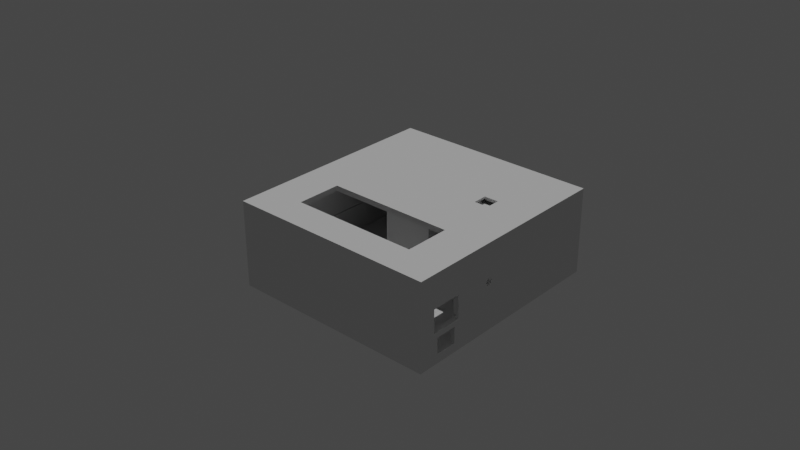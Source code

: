 # Source: whole.blend  (saved by Blender 2.91.10; exported with 4.5.12 LTS)
import bpy
from mathutils import Matrix  # noqa: F401  (used for matrix-valued properties, if any)

bpy.ops.wm.read_factory_settings(use_empty=True)
scene = bpy.context.scene
scene.name = 'Scene'

# ---- world
world_world = bpy.data.worlds.new('World'); scene.world = world_world
world_world.use_nodes = True; world_world.node_tree.nodes.clear()
_N = world_world.node_tree.nodes; _L = world_world.node_tree.links
n0 = _N.new('ShaderNodeOutputWorld'); n0.name = 'World Output'; n0.location = (300, 300)
n1 = _N.new('ShaderNodeBackground'); n1.name = 'Background'; n1.location = (10, 300)
n1.inputs[0].default_value = (0.05088, 0.05088, 0.05088, 1.0)
_L.new(n1.outputs[0], n0.inputs[0])
n0.is_active_output = True
world_world.color = (0.05088, 0.05088, 0.05088)
world_world.use_sun_shadow = False
world_world.sun_shadow_jitter_overblur = 0.0

# ---- cameras
cam_camera_001 = bpy.data.cameras.new('Camera.001')

# ---- lights
light_sun = bpy.data.lights.new('Sun', 'SUN')
light_sun.transmission_factor = 0.0
light_sun.energy = 1.0
light_sun.shadow_soft_size = 0.125

# ---- meshes
me_plane_019 = bpy.data.meshes.new('Plane.019')
me_plane_019.from_pydata([(-0.05724, -0.05898, 0.0015), (0.05976, -0.05898, 0.0015), (-0.05724, 0.05102, 0.0015), (0.05976, 0.05102, 0.0015), (-0.05724, 0.05102, 0.0045), (-0.05724, -0.05898, 0.0045), (0.05976, -0.05898, 0.0045), (0.05976, 0.05102, 0.0045), (0.06276, -0.05898, 0.0015), (0.06276, 0.05102, 0.0015), (0.06276, -0.05898, 0.0045), (0.06276, 0.05102, 0.0045), (-0.05724, -0.06198, 0.0015), (0.05976, -0.06198, 0.0015), (-0.05724, -0.06198, 0.0045), (0.05976, -0.06198, 0.0045), (0.06276, -0.06198, 0.0045), (0.06276, -0.06198, 0.0015), (-0.06024, 0.05102, 0.0015), (-0.06024, -0.05898, 0.0015), (-0.06024, 0.05102, 0.0045), (-0.06024, -0.05898, 0.0045), (-0.06024, -0.06198, 0.0015), (-0.06024, -0.06198, 0.0045), (0.05976, 0.05402, 0.0015), (-0.05724, 0.05402, 0.0015), (0.05976, 0.05402, 0.0045), (-0.05724, 0.05402, 0.0045), (-0.06024, 0.05402, 0.0045), (0.06276, 0.05402, 0.0015), (0.06276, 0.05402, 0.0045), (-0.06024, 0.05402, 0.0015), (-0.05124, -0.06198, 0.0015), (-0.04874, -0.05898, 0.0045), (-0.04874, -0.06198, 0.0015), (-0.04874, -0.06198, 0.0045), (-0.03674, -0.06198, 0.0015), (-0.03674, -0.06198, 0.0045), (-0.03424, -0.05898, 0.0045), (-0.03424, -0.06198, 0.0015), (-0.03424, -0.06198, 0.0045), (-0.05124, -0.06198, 0.0045), (-0.05124, -0.05898, 0.0045), (-0.03674, -0.05898, 0.0045), (-0.04874, -0.05898, 0.0155), (-0.04874, -0.06198, 0.0155), (-0.03424, -0.05898, 0.0155), (-0.03424, -0.06198, 0.0155), (-0.03674, -0.06198, 0.0155), (-0.03674, -0.05898, 0.0155), (-0.05124, -0.05898, 0.0185), (-0.03674, -0.06198, 0.0185), (-0.03674, -0.05898, 0.0185), (-0.05124, -0.06198, 0.0185), (-0.03424, -0.05898, 0.0185), (-0.03424, -0.06198, 0.0185), (-0.04874, -0.05898, 0.0065), (-0.03674, -0.05898, 0.0065), (-0.04874, -0.06198, 0.0065), (-0.03674, -0.06198, 0.0065), (-0.04874, -0.06198, 0.0185), (-0.04874, -0.05898, 0.0185), (-0.05724, -0.01698, 0.0015), (0.05976, -0.01698, 0.0015), (-0.05724, -0.01698, 0.0045), (0.05976, -0.01698, 0.0045), (0.06276, -0.01698, 0.0015), (0.06276, -0.01698, 0.0045), (-0.06024, -0.01698, 0.0015), (-0.06024, -0.01698, 0.0045), (0.05976, -0.01398, 0.0015), (0.05976, -0.01398, 0.0045), (0.06276, -0.01398, 0.0015), (0.06276, -0.01398, 0.0045), (-0.05724, -0.01398, 0.0015), (-0.05724, -0.01398, 0.0045), (-0.06024, -0.01398, 0.0015), (-0.06024, -0.01398, 0.0045), (-0.0002369, -0.01698, 0.0045), (-0.0002369, -0.01398, 0.0045), (-0.003237, -0.01698, 0.0045), (-0.003237, -0.01398, 0.0045), (-0.0002369, 0.01102, 0.0045), (-0.003237, 0.01102, 0.0045), (0.05976, 0.05402, 0.0225), (-0.05124, -0.06198, 0.0225), (0.05976, -0.01398, 0.0225), (-0.0002369, -0.01398, 0.0225), (-0.06024, -0.06198, 0.0225), (-0.06024, -0.05898, 0.0225), (-0.0002369, 0.01102, 0.0225), (-0.003237, 0.01102, 0.0225), (0.06276, -0.01398, 0.0225), (0.05976, -0.01698, 0.0225), (-0.0002369, -0.01698, 0.0225), (-0.003237, -0.01398, 0.0225), (-0.003237, -0.01698, 0.0225), (0.05976, -0.06198, 0.0225), (-0.06024, 0.05102, 0.0225), (-0.06024, -0.01398, 0.0225), (-0.06024, -0.01698, 0.0225), (-0.05874, 0.05102, 0.0225), (-0.05874, -0.01698, 0.0225), (-0.05874, -0.01398, 0.0225), (-0.05949, -0.05898, 0.0225), (-0.06024, 0.05252, 0.0225), (-0.05874, 0.05252, 0.0225), (-0.06024, 0.05402, 0.0225), (-0.05874, 0.05402, 0.0225), (0.05976, 0.05252, 0.0225), (-0.05724, 0.05252, 0.0225), (-0.05724, 0.05402, 0.0225), (0.06126, 0.05102, 0.0225), (0.06126, 0.05252, 0.0225), (0.06126, 0.05402, 0.0225), (0.06276, 0.05252, 0.0225), (0.06276, 0.05402, 0.0225), (0.06276, 0.05102, 0.0225), (0.06126, -0.01398, 0.0225), (0.06126, -0.01698, 0.0225), (0.06276, -0.05898, 0.0225), (0.06276, -0.01698, 0.0225), (0.06126, -0.05898, 0.0225), (0.05976, -0.06048, 0.0225), (0.06126, -0.06048, 0.0225), (0.06276, -0.06048, 0.0225), (0.06126, -0.06198, 0.0225), (0.06276, -0.06198, 0.0225), (-0.03424, -0.06048, 0.0225), (-0.03424, -0.06198, 0.0225), (-0.05124, -0.06048, 0.0225), (-0.05724, -0.06048, 0.0225), (-0.05874, -0.05898, 0.0225), (-0.05874, -0.06048, 0.0225), (-0.06024, -0.06048, 0.0225), (-0.05724, -0.06198, 0.0225), (-0.05874, -0.06198, 0.0225), (0.05976, 0.05102, 0.0195), (0.05976, 0.05252, 0.0195), (-0.05724, 0.05252, 0.0195), (-0.05724, 0.05102, 0.0195), (-0.05724, -0.05898, 0.0195), (-0.05724, -0.01698, 0.0195), (-0.05724, -0.01398, 0.0195), (0.05976, -0.01398, 0.0195), (0.05976, -0.01698, 0.0195), (0.05976, -0.05898, 0.0195), (-0.05124, -0.05898, 0.0195), (-0.03424, -0.05898, 0.0195), (0.06126, -0.01698, 0.0195), (-0.05874, -0.01698, 0.0195), (-0.05874, -0.01398, 0.0195), (-0.05874, 0.05102, 0.0195), (-0.05874, 0.05252, 0.0195), (0.06126, 0.05102, 0.0195), (0.06126, 0.05252, 0.0195), (0.06126, -0.05898, 0.0195), (0.05976, -0.06048, 0.0195), (0.06126, -0.06048, 0.0195), (-0.03424, -0.06048, 0.0195), (-0.05124, -0.06048, 0.0195), (-0.05724, -0.06048, 0.0195), (-0.05874, -0.05898, 0.0195), (-0.05874, -0.06048, 0.0195), (0.06126, -0.01398, 0.0195), (-0.05799, -0.05898, 0.0195)], [(6, 15), (40, 38), (41, 42), (5, 38)], [(62, 0, 19, 68), (9, 3, 24, 29), (72, 9, 11, 73), (70, 3, 9, 72), (8, 10, 16, 17), (18, 20, 28, 31), (15, 13, 17, 16), (12, 32, 41, 14), (1, 8, 17, 13), (68, 19, 21, 69), (21, 19, 22, 23), (0, 12, 22, 19), (12, 14, 23, 22), (24, 26, 30, 29), (27, 25, 31, 28), (11, 9, 29, 30), (2, 18, 31, 25), (15, 40, 39, 13), (1, 13, 12, 0), (32, 34, 35, 41), (34, 36, 37, 35), (36, 39, 40, 37), (24, 3, 2, 25), (24, 25, 27, 26), (37, 48, 49, 43), (45, 44, 33, 35), (44, 61, 52, 49), (37, 40, 47, 48), (38, 43, 49, 46), (52, 61, 60, 51), (48, 51, 52, 49), (33, 42, 50, 61), (48, 51, 60, 45), (48, 47, 55, 51), (46, 49, 52, 54), (47, 46, 54, 55), (60, 61, 50, 53), (41, 35, 60, 53), (51, 55, 54, 52), (62, 63, 1, 0), (64, 5, 6, 65), (56, 58, 59, 57), (43, 33, 56, 57), (35, 37, 59, 58), (75, 64, 65, 71), (74, 70, 63, 62), (76, 68, 69, 77), (1, 63, 66, 8), (8, 66, 67, 10), (74, 62, 68, 76), (2, 74, 76, 18), (18, 76, 77, 20), (2, 3, 70, 74), (4, 75, 71, 7), (63, 70, 72, 66), (66, 72, 73, 67), (71, 65, 78, 79), (79, 81, 83, 82), (79, 78, 80, 81), (122, 119, 149, 156), (109, 110, 139, 138), (84, 109, 113, 114), (97, 15, 16, 127), (88, 23, 14, 135), (110, 109, 84, 111), (106, 110, 111, 108), (129, 40, 15, 97), (135, 14, 41, 85), (92, 73, 11, 117), (127, 16, 10, 120), (38, 148, 146, 6), (7, 137, 140, 4), (21, 23, 88, 89), (69, 21, 89, 100), (28, 20, 98, 107), (27, 28, 107, 111), (26, 27, 111, 84), (112, 113, 155, 154), (30, 26, 84, 116), (117, 11, 30, 116), (77, 69, 100, 99), (71, 79, 87, 86), (120, 10, 67, 121), (71, 144, 137, 7), (20, 77, 99, 98), (121, 67, 73, 92), (94, 78, 65, 93), (81, 80, 96, 95), (96, 80, 78, 94), (82, 83, 91, 90), (83, 81, 95, 91), (87, 79, 82, 90), (100, 102, 103, 99), (88, 135, 136), (89, 88, 134), (118, 112, 154, 164), (6, 146, 145, 65), (100, 89, 104, 132, 102), (99, 103, 101, 98), (98, 101, 106, 105), (105, 106, 108, 107), (114, 113, 115, 116), (113, 112, 117, 115), (87, 90, 91, 95), (96, 94, 87, 95), (86, 87, 94, 93), (106, 101, 152, 153), (118, 119, 121, 92), (112, 118, 92, 117), (133, 131, 161, 163), (119, 122, 120, 121), (119, 118, 164, 149), (124, 123, 97, 126), (120, 122, 124, 125), (125, 124, 126, 127), (123, 128, 129, 97), (132, 133, 163, 162), (130, 131, 135, 85), (110, 106, 153, 139), (133, 132, 89, 134), (131, 133, 136, 135), (133, 134, 88, 136), (138, 137, 154, 155), (146, 148, 159, 157), (140, 137, 138, 139), (152, 140, 139, 153), (143, 140, 152, 151), (142, 143, 151, 150), (142, 141, 165, 162, 150), (144, 145, 149, 164), (144, 164, 154, 137), (145, 146, 156, 149), (156, 146, 157, 158), (147, 141, 161, 160), (161, 141, 162, 163), (124, 122, 156, 158), (132, 102, 150, 162), (86, 93, 145, 144), (113, 109, 138, 155), (128, 123, 157, 159), (103, 102, 150, 151), (131, 130, 160, 161), (123, 124, 158, 157), (5, 141, 147, 42), (101, 103, 151, 152), (64, 142, 141, 5), (75, 143, 142, 64), (4, 140, 143, 75), (50, 147, 160, 130, 85, 53), (148, 54, 55, 129, 128, 159)])
_uv = me_plane_019.uv_layers.new(name='UVMap')
_uv.uv.foreach_set('vector', [0.0, 0.0, 0.0, 0.0, 0.0, 0.0, 0.0, 7.451e-09, 1.0, 1.0, 1.0, 1.0, 1.0, 1.0, 1.0, 1.0, 1.0, -4.098e-08, 1.0, 1.0, 1.0, 1.0, 1.0, -1.325e-08, 1.0, -2.318e-08, 1.0, 1.0, 1.0, 1.0, 1.0, -4.098e-08, 1.0, 0.0, 1.0, 0.0, 1.0, 0.0, 1.0, 0.0, 0.0, 1.0, 0.0, 1.0, 0.0, 1.0, 0.0, 1.0, 1.0, 0.0, 1.0, 0.0, 1.0, 0.0, 1.0, 0.0, 0.0, 0.0, 0.5, 0.0, 0.5, 0.0, 0.0, 0.0, 1.0, 0.0, 1.0, 0.0, 1.0, 0.0, 1.0, 0.0, 0.0, 7.451e-09, 0.0, 0.0, 0.0, 0.0, 0.0, 9.934e-09, 0.0, 0.0, 0.0, 0.0, 0.0, 0.0, 0.0, 0.0, 0.0, 0.0, 0.0, 0.0, 0.0, 0.0, 0.0, 0.0, 0.0, 0.0, 0.0, 0.0, 0.0, 0.0, 0.0, 0.0, 1.0, 1.0, 1.0, 1.0, 1.0, 1.0, 1.0, 1.0, 0.0, 1.0, 0.0, 1.0, 0.0, 1.0, 0.0, 1.0, 1.0, 1.0, 1.0, 1.0, 1.0, 1.0, 1.0, 1.0, 0.0, 1.0, 0.0, 1.0, 0.0, 1.0, 0.0, 1.0, 0.0, 0.0, 0.0, 0.0, 0.75, 0.0, 1.0, 0.0, 1.0, 0.0, 1.0, 0.0, 0.0, 0.0, 0.0, 0.0, 0.5, 0.0, 0.75, 0.0, 0.75, 0.0, 0.5, 0.0, 0.75, 0.0, 0.75, 0.0, 0.75, 0.0, 0.75, 0.0, 0.75, 0.0, 0.75, 0.0, 0.75, 0.0, 0.75, 0.0, 1.0, 1.0, 1.0, 1.0, 0.0, 1.0, 0.0, 1.0, 1.0, 1.0, 0.0, 1.0, 0.0, 1.0, 1.0, 1.0, 0.75, 0.0, 0.75, 0.0, 0.75, 0.0, 0.75, 0.0, 0.75, 0.0, 0.75, 0.0, 0.75, 0.0, 0.0, 0.0, 0.0, 0.0, 0.0, 0.0, 0.0, 0.0, 0.0, 0.0, 0.75, 0.0, 0.75, 0.0, 0.75, 0.0, 0.75, 0.0, 0.75, 0.0, 0.75, 0.0, 0.75, 0.0, 0.75, 0.0, 0.0, 0.0, 0.0, 0.0, 0.0, 0.0, 0.0, 0.0, 0.75, 0.0, 0.75, 0.0, 0.75, 0.0, 0.75, 0.0, 0.75, 0.0, 0.5, 0.0, 0.0, 0.0, 0.0, 0.0, 0.0, 0.0, 0.0, 0.0, 0.0, 0.0, 0.0, 0.0, 0.75, 0.0, 0.75, 0.0, 0.75, 0.0, 0.75, 0.0, 0.75, 0.0, 0.75, 0.0, 0.75, 0.0, 0.75, 0.0, 0.75, 0.0, 0.75, 0.0, 0.75, 0.0, 0.75, 0.0, 0.0, 0.0, 0.0, 0.0, 0.0, 0.0, 0.0, 0.0, 0.5, 0.0, 0.75, 0.0, 0.0, 0.0, 0.0, 0.0, 0.0, 0.0, 0.0, 0.0, 0.0, 0.0, 0.0, 0.0, 0.0, 0.0, 1.0, -1.987e-08, 1.0, 0.0, 0.0, 0.0, 0.0, 0.0, 0.0, 0.0, 1.0, 0.0, 1.0, 0.0, 0.0, 0.0, 0.0, 0.0, 0.0, 0.0, 0.0, 0.0, 0.75, 0.0, 0.75, 0.0, 0.75, 0.0, 0.75, 0.0, 0.75, 0.0, 0.75, 0.0, 0.75, 0.0, 0.75, 0.0, 0.0, 0.0, 0.0, 0.0, 1.0, 0.0, 1.0, 0.0, 0.0, 0.0, 1.0, -2.318e-08, 1.0, -1.987e-08, 0.0, 0.0, 0.0, 3.725e-09, 0.0, 7.451e-09, 0.0, 9.934e-09, 0.0, 1.656e-08, 1.0, 0.0, 1.0, -1.987e-08, 1.0, -3.725e-08, 1.0, 0.0, 1.0, 0.0, 1.0, -3.725e-08, 1.0, -1.987e-08, 1.0, 0.0, 0.0, 0.0, 0.0, 0.0, 0.0, 7.451e-09, 0.0, 3.725e-09, 0.0, 1.0, 0.0, 0.0, 0.0, 3.725e-09, 0.0, 1.0, 0.0, 1.0, 0.0, 3.725e-09, 0.0, 1.656e-08, 0.0, 1.0, 0.0, 1.0, 1.0, 1.0, 1.0, -2.318e-08, 0.0, 0.0, 0.0, 1.0, 0.0, 0.0, 1.0, 0.0, 1.0, 1.0, 1.0, -1.987e-08, 1.0, -2.318e-08, 1.0, -4.098e-08, 1.0, -3.725e-08, 1.0, -3.725e-08, 1.0, -4.098e-08, 1.0, -1.325e-08, 1.0, -1.987e-08, 1.0, 0.0, 1.0, 0.0, 1.0, 0.0, 1.0, 0.0, 1.0, 0.0, 1.0, 0.0, 1.0, 0.0, 1.0, 0.0, 1.0, 0.0, 1.0, 0.0, 1.0, 0.0, 1.0, 0.0, 1.0, 0.0, 1.0, -8.515e-09, 1.0, -8.515e-09, 1.0, 0.0, 1.0, 1.0, 0.0, 1.0, 0.0, 1.0, 1.0, 1.0, 1.0, 1.0, 1.0, 1.0, 1.0, 1.0, 1.0, 1.0, 1.0, 0.0, 1.0, 0.0, 1.0, 0.0, 1.0, 0.0, 0.0, 0.0, 0.0, 0.0, 0.0, 0.0, 0.0, 0.0, 0.0, 1.0, 1.0, 1.0, 1.0, 1.0, 0.0, 1.0, 0.1768, 0.5563, 0.1768, 0.5563, 0.1768, 0.5563, 0.1768, 0.5563, 0.0, 0.0, 0.0, 0.0, 0.0, 0.0, 0.0, 0.0, 0.0, 0.0, 0.0, 0.0, 0.5, 0.0, 0.5, 0.0, 1.0, -1.325e-08, 1.0, -1.325e-08, 1.0, 1.0, 1.0, 1.0, 1.0, 0.0, 1.0, 0.0, 1.0, 0.0, 1.0, 0.0, 0.0, 0.0, 0.0, 0.0, 0.0, 0.0, 0.0, 0.0, 1.0, 1.0, 1.0, 1.0, 0.0, 1.0, 0.0, 1.0, 0.0, 0.0, 0.0, 0.0, 0.0, 0.0, 0.0, 0.0, 0.0, 9.934e-09, 0.0, 0.0, 0.0, 0.0, 0.0, 1.419e-08, 0.0, 1.0, 0.0, 1.0, 0.0, 1.0, 0.0, 1.0, 0.0, 1.0, 0.0, 1.0, 0.0, 1.0, 0.0, 1.0, 1.0, 1.0, 0.0, 1.0, 0.0, 1.0, 1.0, 1.0, 1.0, 1.0, 1.0, 1.0, 1.0, 1.0, 1.0, 1.0, 1.0, 1.0, 1.0, 1.0, 1.0, 1.0, 1.0, 1.0, 1.0, 1.0, 1.0, 1.0, 1.0, 1.0, 1.0, 1.0, 0.0, 1.656e-08, 0.0, 9.934e-09, 0.0, 1.419e-08, 0.0, 1.514e-08, 1.0, 0.0, 1.0, 0.0, 1.0, -5.677e-09, 1.0, -5.677e-09, 1.0, 0.0, 1.0, 0.0, 1.0, -1.987e-08, 1.0, -1.987e-08, 1.0, 0.0, 1.0, -5.677e-09, 1.0, 1.0, 1.0, 1.0, 0.0, 1.0, 0.0, 1.656e-08, 0.0, 1.514e-08, 0.0, 1.0, 1.0, -1.987e-08, 1.0, -1.987e-08, 1.0, -1.325e-08, 1.0, -1.325e-08, 1.0, -8.515e-09, 1.0, 0.0, 1.0, 0.0, 1.0, -8.515e-09, 1.0, 0.0, 1.0, 0.0, 1.0, -8.515e-09, 1.0, -5.677e-09, 1.0, -8.515e-09, 1.0, 0.0, 1.0, 0.0, 1.0, -8.515e-09, 1.0, 0.0, 1.0, 0.0, 1.0, -5.677e-09, 1.0, -5.677e-09, 1.0, 0.0, 1.0, 0.0, 1.0, -5.677e-09, 1.0, -5.677e-09, 1.0, -5.677e-09, 1.0, 0.0, 1.0, 0.0, 1.0, -5.677e-09, 0.0, 1.419e-08, 0.0, 0.0, 0.0, 0.0, 0.0, 1.514e-08, 0.173, 0.6975, 0.1768, 0.6975, 0.1749, 0.6975, 0.0, 0.0, 0.0, 0.0, 0.0, 0.0, 1.0, -5.677e-09, 1.0, 1.0, 1.0, 1.0, 1.0, -5.677e-09, 0.0, 0.0, 0.0, 0.0, 1.0, -8.515e-09, 1.0, 0.0, 0.0, 1.419e-08, 0.0, 0.0, 0.08839, 0.3469, 0.1768, 0.6938, 0.0, 0.0, 0.0, 1.514e-08, 0.0, 0.0, 0.0, 0.0, 0.0, 1.0, 0.0, 1.0, 0.0, 0.0, 0.0, 0.0, 0.0, 1.0, 0.0, 1.0, 0.0, 0.0, 0.0, 0.0, 0.0, 1.0, 1.0, 1.0, 1.0, 1.0, 1.0, 1.0, 1.0, 1.0, 1.0, 1.0, 1.0, 1.0, 1.0, 1.0, 1.0, 1.0, 1.0, -5.677e-09, 1.0, -5.677e-09, 1.0, -5.677e-09, 1.0, -5.677e-09, 1.0, -8.515e-09, 1.0, -8.515e-09, 1.0, -5.677e-09, 1.0, -5.677e-09, 1.0, -5.677e-09, 1.0, -5.677e-09, 1.0, -8.515e-09, 1.0, -8.515e-09, 0.0, 0.0, 0.0, 0.0, 0.0, 0.0, 0.0, 0.0, 1.0, -5.677e-09, 1.0, -8.515e-09, 1.0, -8.515e-09, 1.0, -5.677e-09, 1.0, 1.0, 1.0, -5.677e-09, 1.0, -5.677e-09, 1.0, 1.0, 0.0, 0.0, 0.0, 0.0, 0.0, 0.0, 0.0, 0.0, 1.0, -8.515e-09, 1.0, 0.0, 1.0, 0.0, 1.0, -8.515e-09, 1.0, -8.515e-09, 1.0, -5.677e-09, 1.0, -5.677e-09, 1.0, -8.515e-09, 1.0, 0.0, 1.0, 0.0, 1.0, 0.0, 1.0, 0.0, 1.0, 0.0, 1.0, 0.0, 1.0, 0.0, 1.0, 0.0, 1.0, 0.0, 1.0, 0.0, 1.0, 0.0, 1.0, 0.0, 0.0, 0.0, 0.0, 0.0, 0.0, 0.0, 0.0, 0.0, 0.0, 0.0, 0.0, 0.0, 0.0, 0.0, 0.0, 0.0, 0.0, 0.0, 0.0, 0.0, 0.0, 0.0, 0.0, 0.0, 0.1768, 0.5563, 0.1768, 0.5563, 0.1768, 0.5563, 0.1768, 0.5563, 0.0, 0.0, 0.0, 0.0, 0.0, 0.0, 0.0, 0.0, 0.0, 0.0, 0.0, 0.0, 0.0, 0.0, 0.0, 0.0, 0.0, 0.0, 0.0, 0.0, 0.0, 0.0, 0.0, 0.0, 1.0, 1.0, 1.0, 1.0, 1.0, 1.0, 1.0, 1.0, 0.0, 0.0, 0.0, 0.0, 0.0, 0.0, 0.0, 0.0, 0.0, 1.0, 1.0, 1.0, 1.0, 1.0, 0.0, 1.0, 0.1768, 0.5563, 0.1768, 0.5563, 0.1768, 0.5563, 0.1768, 0.5563, 0.1768, 0.6375, 0.1768, 0.5563, 0.1768, 0.5563, 0.1768, 0.6375, 0.1768, 0.6413, 0.1768, 0.6375, 0.1768, 0.6375, 0.1768, 0.6413, 0.1768, 0.6413, 0.1768, 0.6938, 0.1768, 0.6938, 0.1768, 0.6938, 0.1768, 0.6413, 1.0, -5.677e-09, 1.0, -8.515e-09, 1.0, -8.515e-09, 1.0, -5.677e-09, 1.0, -5.677e-09, 1.0, -5.677e-09, 1.0, 1.0, 1.0, 1.0, 1.0, -8.515e-09, 1.0, 0.0, 1.0, 0.0, 1.0, -8.515e-09, 1.0, 0.0, 1.0, 0.0, 1.0, 0.0, 1.0, 0.0, 0.0, 0.0, 0.0, 0.0, 0.0, 0.0, 0.0, 0.0, 0.0, 0.0, 0.0, 0.0, 0.0, 0.0, 0.0, 0.0, 1.0, 0.0, 1.0, 0.0, 1.0, 0.0, 1.0, 0.0, 0.1768, 0.6938, 0.0, 0.0, 0.0, 0.0, 0.1768, 0.6938, 1.0, -5.677e-09, 1.0, -8.515e-09, 1.0, -8.515e-09, 1.0, -5.677e-09, 1.0, 1.0, 1.0, 1.0, 1.0, 1.0, 1.0, 1.0, 0.0, 0.0, 0.0, 0.0, 0.0, 0.0, 0.0, 0.0, 0.0, 0.0, 0.0, 0.0, 0.0, 0.0, 0.0, 0.0, 0.0, 0.0, 0.0, 0.0, 0.0, 0.0, 0.0, 0.0, 1.0, 0.0, 1.0, 0.0, 1.0, 0.0, 1.0, 0.0, 0.0, 0.0, 0.0, 0.0, 0.0, 0.0, 0.0, 0.0, 0.0, 0.0, 0.0, 0.0, 0.0, 0.0, 0.0, 0.0, 0.0, 0.0, 0.1768, 0.6413, 0.1768, 0.6938, 0.0, 0.0, 0.0, 0.0, 0.1768, 0.6375, 0.1768, 0.6413, 0.0, 0.0, 0.0, 1.0, 0.0, 1.0, 0.1768, 0.6375, 0.0, 0.0, 0.0, 0.0, 0.0, 0.0, 0.0, 0.0, 0.0, 0.0, 0.0, 0.0, 0.0, 0.0, 0.0, 0.0, 0.0, 0.0, 0.0, 0.0, 0.0, 0.0, 0.0, 0.0, 0.0, 0.0])
me_plane_019.use_remesh_fix_poles = True
me_plane_019.use_remesh_preserve_attributes = False
me_plane_019.use_mirror_vertex_groups = False
me_plane_019.update()
me_plane_021 = bpy.data.meshes.new('Plane.021')
me_plane_021.from_pydata([(-1.0, -1.0, 0.0), (1.0, -1.0, 0.0), (-1.0, 1.0, 0.0), (1.0, 1.0, 0.0), (-1.0, -1.0, 0.003), (1.0, -1.0, 0.003), (-1.0, 1.0, 0.003), (1.0, 1.0, 0.003), (-1.0, 1.0, 0.001), (1.0, 1.0, 0.001), (1.0, -1.0, 0.001), (-1.0, -1.0, 0.001), (-1.0, -9.0, 0.003), (1.0, -9.0, 0.003), (1.0, -9.0, 0.001), (-1.0, -9.0, 0.001), (-1.0, -11.0, 0.003), (1.0, -11.0, 0.003), (1.0, -11.0, 0.001), (-1.0, -11.0, 0.001), (1.0, -9.0, 0.0), (-1.0, -9.0, 0.0), (1.0, -11.0, 0.0), (-1.0, -11.0, 0.0)], [], [(0, 2, 3, 1), (4, 5, 7, 6), (9, 8, 6, 7), (10, 5, 13, 14), (10, 9, 7, 5), (8, 11, 4, 6), (2, 0, 11, 8), (1, 3, 9, 10), (0, 1, 10, 11), (3, 2, 8, 9), (15, 14, 20, 21), (4, 11, 15, 12), (11, 10, 14, 15), (5, 4, 12, 13), (19, 18, 17, 16), (14, 13, 17, 18), (12, 15, 19, 16), (13, 12, 16, 17), (21, 20, 22, 23), (14, 18, 22, 20), (19, 15, 21, 23), (18, 19, 23, 22)])
_uv = me_plane_021.uv_layers.new(name='UVMap')
_uv.uv.foreach_set('vector', [0.0, 0.0, 0.0, 1.0, 1.0, 1.0, 1.0, 0.0, 0.0, 0.0, 1.0, 0.0, 1.0, 1.0, 0.0, 1.0, 1.0, 1.0, 0.0, 1.0, 0.0, 1.0, 1.0, 1.0, 1.0, 0.0, 1.0, 0.0, 1.0, 0.0, 1.0, 0.0, 1.0, 0.0, 1.0, 1.0, 1.0, 1.0, 1.0, 0.0, 0.0, 1.0, 0.0, 0.0, 0.0, 0.0, 0.0, 1.0, 0.0, 1.0, 0.0, 0.0, 0.0, 0.0, 0.0, 1.0, 1.0, 0.0, 1.0, 1.0, 1.0, 1.0, 1.0, 0.0, 0.0, 0.0, 1.0, 0.0, 1.0, 0.0, 0.0, 0.0, 1.0, 1.0, 0.0, 1.0, 0.0, 1.0, 1.0, 1.0, 0.0, 0.0, 1.0, 0.0, 1.0, 0.0, 0.0, 0.0, 0.0, 0.0, 0.0, 0.0, 0.0, 0.0, 0.0, 0.0, 0.0, 0.0, 1.0, 0.0, 1.0, 0.0, 0.0, 0.0, 1.0, 0.0, 0.0, 0.0, 0.0, 0.0, 1.0, 0.0, 0.0, 0.0, 1.0, 0.0, 1.0, 0.0, 0.0, 0.0, 1.0, 0.0, 1.0, 0.0, 1.0, 0.0, 1.0, 0.0, 0.0, 0.0, 0.0, 0.0, 0.0, 0.0, 0.0, 0.0, 1.0, 0.0, 0.0, 0.0, 0.0, 0.0, 1.0, 0.0, 0.0, 0.0, 1.0, 0.0, 1.0, 0.0, 0.0, 0.0, 1.0, 0.0, 1.0, 0.0, 1.0, 0.0, 1.0, 0.0, 0.0, 0.0, 0.0, 0.0, 0.0, 0.0, 0.0, 0.0, 1.0, 0.0, 0.0, 0.0, 0.0, 0.0, 1.0, 0.0])
me_plane_021.use_remesh_fix_poles = True
me_plane_021.use_remesh_preserve_attributes = False
me_plane_021.use_mirror_vertex_groups = False
me_plane_021.update()
me_plane_020 = bpy.data.meshes.new('Plane.020')
me_plane_020.from_pydata([(0.05976, 0.05102, 0.0465), (-0.05724, -0.05898, 0.0465), (-0.05124, -0.05898, 0.0315), (-0.05124, -0.06198, 0.0315), (-0.03424, -0.05898, 0.0315), (-0.03424, -0.06198, 0.0315), (0.05976, -0.05898, 0.0465), (-0.05724, 0.05102, 0.0465), (0.05976, -0.01698, 0.0465), (0.05976, -0.01398, 0.0465), (-0.003237, -0.01698, 0.0465), (-0.003237, 0.01102, 0.0465), (-0.03424, -0.06198, 0.0495), (0.06276, 0.05402, 0.0495), (0.06276, -0.06198, 0.0495), (-0.06024, -0.06198, 0.0495), (-0.06024, 0.05402, 0.0495), (-0.01724, -0.03898, 0.0495), (-0.04224, -0.03898, 0.0495), (-0.01724, 0.03202, 0.0495), (-0.04224, 0.03202, 0.0495), (-0.04224, -0.03898, 0.0465), (-0.01724, 0.03202, 0.0465), (-0.04224, 0.03202, 0.0465), (0.02476, -0.04098, 0.0465), (0.01276, -0.04098, 0.0465), (0.02476, -0.02898, 0.0465), (0.02276, -0.03098, 0.0485), (0.01476, -0.03898, 0.0485), (0.01476, -0.03098, 0.0485), (0.02276, -0.03898, 0.0485), (0.02276, -0.03098, 0.0495), (0.02276, -0.03898, 0.0495), (0.01476, -0.03098, 0.0495), (0.01476, -0.03898, 0.0495), (-0.06024, 0.05402, 0.0225), (0.06276, 0.05402, 0.0225), (-0.05124, -0.06198, 0.0225), (0.05976, -0.01398, 0.0225), (-0.0002369, -0.01398, 0.0225), (0.05976, -0.01698, 0.0225), (-0.003237, -0.01698, 0.0225), (-0.0002369, 0.01102, 0.0225), (-0.003237, 0.01102, 0.0225), (0.06276, -0.06198, 0.0225), (-0.06024, -0.06198, 0.0225), (-0.03424, -0.06198, 0.0225), (0.05976, 0.05102, 0.02), (0.06126, 0.05252, 0.0225), (-0.05874, 0.05252, 0.0225), (-0.05874, -0.06048, 0.0225), (-0.05124, -0.06048, 0.0225), (-0.03424, -0.06048, 0.0225), (0.06126, -0.06048, 0.0225), (-0.05724, 0.05102, 0.02), (-0.05724, -0.05898, 0.02), (-0.03424, -0.05898, 0.02), (0.05976, -0.05898, 0.02), (-0.05124, -0.05898, 0.02), (0.06126, 0.05252, 0.02), (-0.05874, 0.05252, 0.02), (-0.05874, -0.06048, 0.02), (-0.05124, -0.06048, 0.02), (-0.03424, -0.06048, 0.02), (0.06126, -0.06048, 0.02), (-0.01224, -0.05898, 0.03049), (-0.01263, -0.06198, 0.02653), (-0.01263, -0.05898, 0.02653), (-0.01184, -0.06198, 0.03045), (-0.01335, -0.06198, 0.02683), (-0.01335, -0.05898, 0.02683), (-0.01112, -0.06198, 0.03015), (-0.01112, -0.05898, 0.03015), (-0.0139, -0.05898, 0.02738), (-0.0139, -0.06198, 0.02738), (-0.01057, -0.05898, 0.0296), (-0.01057, -0.06198, 0.0296), (-0.01027, -0.05898, 0.02888), (-0.01027, -0.06198, 0.02888), (-0.01424, -0.05898, 0.02849), (-0.01424, -0.06198, 0.02849), (-0.01027, -0.05898, 0.0281), (-0.01408, -0.05898, 0.02925), (-0.01039, -0.06198, 0.02772), (-0.0139, -0.06198, 0.0296), (-0.01057, -0.05898, 0.02738), (-0.01365, -0.05898, 0.0299), (-0.01335, -0.06198, 0.03015), (-0.01082, -0.06198, 0.02707), (-0.013, -0.05898, 0.03034), (-0.01112, -0.05898, 0.02683), (-0.01263, -0.06198, 0.03045), (-0.01184, -0.06198, 0.02653), (-0.01184, -0.05898, 0.02653), (-0.0225, 0.05102, 0.036), (-0.0225, 0.05402, 0.036), (-0.02328, 0.05102, 0.02808), (-0.02328, 0.05402, 0.02808), (-0.02172, 0.05102, 0.03592), (-0.02172, 0.05402, 0.03592), (-0.02403, 0.05102, 0.0283), (-0.02403, 0.05402, 0.0283), (-0.02097, 0.05102, 0.0357), (-0.02097, 0.05402, 0.0357), (-0.02472, 0.05102, 0.02867), (-0.02472, 0.05402, 0.02867), (-0.02028, 0.05102, 0.03533), (-0.02028, 0.05402, 0.03533), (-0.01967, 0.05102, 0.03483), (-0.01967, 0.05402, 0.03483), (-0.02533, 0.05102, 0.02917), (-0.02533, 0.05402, 0.02917), (-0.02583, 0.05402, 0.02978), (-0.02583, 0.05102, 0.02978), (-0.01917, 0.05402, 0.03422), (-0.01917, 0.05102, 0.03422), (-0.0262, 0.05402, 0.03047), (-0.0262, 0.05102, 0.03047), (-0.0188, 0.05402, 0.03353), (-0.0188, 0.05102, 0.03353), (-0.02642, 0.05402, 0.03122), (-0.02642, 0.05102, 0.03122), (-0.01858, 0.05402, 0.03278), (-0.01858, 0.05102, 0.03278), (-0.0265, 0.05402, 0.032), (-0.0265, 0.05102, 0.032), (-0.0185, 0.05402, 0.032), (-0.0185, 0.05102, 0.032), (-0.02642, 0.05402, 0.03278), (-0.02642, 0.05102, 0.03278), (-0.01858, 0.05402, 0.03122), (-0.01858, 0.05102, 0.03122), (-0.0262, 0.05402, 0.03353), (-0.0262, 0.05102, 0.03353), (-0.0188, 0.05402, 0.03047), (-0.0188, 0.05102, 0.03047), (-0.02583, 0.05402, 0.03422), (-0.02583, 0.05102, 0.03422), (-0.01917, 0.05402, 0.02978), (-0.01917, 0.05102, 0.02978), (-0.02533, 0.05402, 0.03483), (-0.02533, 0.05102, 0.03483), (-0.01967, 0.05402, 0.02917), (-0.01967, 0.05102, 0.02917), (-0.02472, 0.05102, 0.03533), (-0.02472, 0.05402, 0.03533), (-0.02403, 0.05102, 0.0357), (-0.02403, 0.05402, 0.0357), (-0.02028, 0.05102, 0.02867), (-0.02028, 0.05402, 0.02867), (-0.02328, 0.05102, 0.03592), (-0.02328, 0.05402, 0.03592), (-0.02097, 0.05102, 0.0283), (-0.02097, 0.05402, 0.0283), (-0.02172, 0.05102, 0.02808), (-0.02172, 0.05402, 0.02808), (-0.0225, 0.05102, 0.028), (-0.0225, 0.05402, 0.028), (-0.000237, -0.01398, 0.0465), (-0.000237, 0.01102, 0.0465), (0.01276, -0.02898, 0.0465), (-0.01724, -0.03898, 0.0465), (0.01276, -0.02898, 0.0485), (0.01276, -0.04098, 0.0485), (0.02476, -0.04098, 0.0485), (0.02476, -0.02898, 0.0485)], [], [(64, 53, 52, 63), (3, 2, 4, 5), (14, 13, 36, 44), (15, 16, 35, 45), (16, 20, 19, 13), (19, 33, 31, 13), (16, 145, 140), (1, 2, 55), (1, 7, 23, 21), (18, 17, 161, 21), (20, 18, 21, 23), (19, 20, 23, 22), (160, 162, 163, 25), (7, 0, 22, 23), (8, 6, 24, 26), (25, 24, 6, 1), (14, 32, 31, 13), (34, 32, 30, 28), (34, 33, 29, 28), (51, 50, 61, 62), (35, 49, 50, 45), (53, 64, 59, 48), (5, 12, 15, 3), (57, 47, 59, 64), (45, 37, 3, 15), (39, 158, 9, 38), (9, 0, 47, 38), (39, 42, 159, 158), (42, 43, 11, 159), (32, 31, 27, 30), (34, 17, 19, 33), (50, 49, 60, 61), (9, 158, 159, 0), (57, 64, 63, 56), (37, 45, 50, 51), (8, 40, 57, 6), (16, 147, 145), (61, 60, 54, 55), (53, 52, 46, 44), (58, 62, 61, 55), (54, 60, 59, 47), (147, 16, 151), (91, 65, 68), (65, 72, 71, 68), (75, 76, 71, 72), (77, 78, 76, 75), (81, 83, 78, 77), (85, 83, 81), (85, 88, 83), (90, 88, 85), (88, 90, 92), (92, 90, 93), (92, 93, 67, 66), (66, 67, 70, 69), (73, 74, 69, 70), (79, 80, 74, 73), (82, 84, 80, 79), (86, 84, 82), (86, 87, 84), (86, 89, 87), (89, 65, 91, 87), (80, 84, 12), (57, 40, 38, 47), (94, 95, 99, 98), (99, 103, 102, 98), (103, 107, 106, 102), (107, 109, 108, 106), (114, 115, 108, 109), (118, 119, 115, 114), (122, 123, 119, 118), (126, 127, 123, 122), (130, 131, 127, 126), (134, 135, 131, 130), (135, 134, 138, 139), (142, 143, 139, 138), (143, 142, 149, 148), (148, 149, 153, 152), (152, 153, 155, 154), (154, 155, 157, 156), (97, 96, 156, 157), (96, 97, 101, 100), (100, 101, 105, 104), (111, 110, 104, 105), (112, 113, 110, 111), (116, 117, 113, 112), (120, 121, 117, 116), (124, 125, 121, 120), (128, 129, 125, 124), (132, 133, 129, 128), (136, 137, 133, 132), (140, 141, 137, 136), (140, 145, 144, 141), (145, 147, 146, 144), (147, 151, 150, 146), (151, 95, 94, 150), (132, 128, 16), (124, 35, 16, 128), (31, 33, 29, 27), (22, 0, 159, 11), (1, 21, 161, 25), (29, 162, 163, 28), (65, 89, 4), (165, 164, 30, 27), (26, 24, 164, 165), (163, 28, 30, 164), (24, 25, 163, 164), (162, 165, 27, 29), (26, 160, 162, 165), (1, 6, 65, 4), (22, 11, 10, 161), (41, 10, 11, 43), (160, 10, 8, 26), (8, 10, 41, 40), (39, 41, 43, 42), (41, 39, 38, 40), (36, 48, 53, 44), (48, 59, 60, 49), (10, 160, 25, 161), (80, 46, 74), (46, 66, 69), (69, 74, 46), (44, 46, 66, 92), (92, 44, 88), (83, 88, 44), (78, 83, 44), (14, 44, 78, 76), (76, 14, 71), (68, 71, 14), (68, 14, 12, 91), (91, 12, 87), (87, 12, 84), (46, 80, 5), (80, 12, 5), (18, 15, 12, 17), (34, 17, 12), (14, 32, 34, 12), (22, 161, 17, 19), (18, 20, 16, 15), (132, 16, 136), (140, 136, 16), (49, 35, 36, 48), (120, 35, 124), (120, 116, 35), (116, 112, 35), (112, 111, 35), (111, 105, 35), (105, 101, 35), (101, 97, 35), (97, 157, 35), (155, 36, 35, 157), (155, 153, 36), (153, 149, 36), (149, 142, 36), (142, 138, 36), (138, 134, 36), (134, 130, 36), (130, 126, 36), (126, 122, 36), (36, 13, 118, 122), (118, 114, 13), (114, 109, 13), (109, 107, 13), (107, 103, 13), (103, 99, 13), (99, 95, 13), (13, 95, 151, 16), (123, 47, 0), (123, 127, 47), (127, 131, 47), (131, 135, 47), (135, 139, 47), (139, 143, 47), (143, 148, 47), (148, 152, 47), (152, 154, 47), (47, 154, 156, 54), (156, 96, 54), (96, 100, 54), (100, 104, 54), (104, 110, 54), (110, 113, 54), (113, 117, 54), (117, 121, 54), (121, 125, 54), (125, 129, 7, 54), (129, 133, 7), (133, 137, 7), (137, 141, 7), (141, 144, 7), (144, 146, 7), (146, 150, 7), (7, 150, 94, 0), (94, 98, 0), (98, 102, 0), (102, 106, 0), (106, 108, 0), (108, 115, 0), (115, 119, 0), (119, 123, 0), (2, 1, 4), (58, 55, 2), (1, 55, 54, 7), (58, 2, 51, 62), (2, 3, 37, 51), (63, 52, 4, 56), (46, 5, 4, 52), (73, 56, 4), (79, 73, 4), (82, 79, 4), (86, 82, 4), (72, 65, 6), (89, 86, 4), (72, 6, 75), (57, 77, 75, 6), (77, 57, 81), (85, 81, 57), (90, 85, 57), (93, 90, 57), (56, 67, 93, 57), (67, 56, 70), (73, 70, 56)])
_uv = me_plane_020.uv_layers.new(name='UVMap')
_uv.uv.foreach_set('vector', [0.0, 0.0, 0.0, 0.0, 0.0, 0.0, 0.0, 0.0, 0.0, 0.0, 0.0, 0.0, 0.0, 0.0, 0.0, 0.0, 0.0, 0.0, 0.0, 0.0, 0.0, 0.0, 0.0, 0.0, 0.0, 0.0, 0.0, 0.0, 0.0, 1.0, 0.0, 0.0, 0.0, 0.0, 0.0, 0.0, 0.0, 0.0, 0.0, 0.0, 0.0, 0.0, 0.0, 0.0, 0.0, 0.0, 0.0, 0.0, 0.0, 0.0, 0.09375, 0.6495, 0.125, 0.6495, 0.0, 0.0, 0.0, 0.0, 0.0, 0.0, 0.0, 0.0, 0.0, 0.0, 0.0, 0.0, 0.0, 0.0, 0.0, 0.0, 0.0, 0.0, 0.0, 0.0, 0.0, 0.0, 0.0, 0.0, 0.0, 0.0, 0.0, 0.0, 0.0, 0.0, 0.0, 0.0, 0.0, 0.0, 0.0, 0.0, 0.0, 0.0, 0.0, 0.0, 0.0, 0.0, 0.0, 0.0, 0.0, 0.0, 0.0, 0.0, 1.0, 1.0, 0.0, 0.0, 0.0, 0.0, 1.0, -1.987e-08, 1.0, 0.0, 0.0, 0.0, 0.0, 0.0, 0.0, 0.0, 0.0, 0.0, 1.0, 0.0, 0.0, 0.0, 0.0, 0.0, 0.0, 0.0, 0.0, 0.0, 0.0, 0.0, 0.0, 0.0, 0.0, 0.0, 0.0, 0.0, 0.0, 0.0, 0.0, 0.0, 0.0, 0.0, 0.0, 0.0, 0.0, 0.0, 0.0, 0.0, 0.0, 0.0, 0.0, 0.0, 0.0, 0.0, 0.0, 1.0, 0.0, 0.0, 0.0, 0.0, 0.0, 0.0, 0.0, 0.0, 0.0, 0.0, 0.0, 0.0, 0.0, 0.0, 0.0, 0.0, 0.0, 0.0, 0.0, 0.0, 0.0, 0.0, 0.0, 0.0, 0.0, 0.0, 0.0, 0.0, 0.0, 0.0, 0.0, 0.0, 0.0, 0.0, 0.0, 0.0, 0.0, 0.0, 1.0, -5.677e-09, 1.0, -1.325e-08, 1.0, -1.325e-08, 1.0, -5.677e-09, 1.0, -1.325e-08, 0.0, 0.0, 0.0, 0.0, 1.0, -5.677e-09, 1.0, -5.677e-09, 1.0, -5.677e-09, 1.0, -5.677e-09, 1.0, -5.677e-09, 1.0, -5.677e-09, 1.0, -5.677e-09, 1.0, -5.677e-09, 1.0, -5.677e-09, 0.0, 0.0, 0.0, 0.0, 0.0, 0.0, 0.0, 0.0, 0.0, 0.0, 0.0, 0.0, 0.0, 0.0, 0.0, 0.0, 0.0, 0.0, 0.0, 0.0, 0.0, 0.0, 0.0, 0.0, 1.0, -1.325e-08, 1.0, -1.325e-08, 1.0, -5.677e-09, 0.0, 0.0, 0.0, 0.0, 0.0, 0.0, 0.0, 0.0, 0.0, 0.0, 0.0, 0.0, 0.0, 0.0, 0.0, 0.0, 0.0, 0.0, 1.0, -1.987e-08, 1.0, -8.515e-09, 0.0, 0.0, 1.0, 0.0, 0.0, 0.0, 0.0625, 0.6495, 0.09375, 0.6495, 0.0, 0.0, 0.0, 0.0, 0.0, 0.0, 0.0, 0.0, 0.0, 0.0, 0.0, 0.0, 0.0, 0.0, 0.0, 0.0, 0.0, 0.0, 0.0, 0.0, 0.0, 0.0, 0.0, 0.0, 0.0, 0.0, 0.0, 0.0, 0.0, 0.0, 0.0, 0.0, 0.0625, 0.6495, 0.0, 0.0, 0.03125, 0.6495, 1.0, 0.8974, 0.9688, 0.8224, 0.9688, 0.8974, 0.9688, 0.8224, 0.9375, 0.8224, 0.9375, 0.8974, 0.9688, 0.8974, 0.8438, 0.8224, 0.8438, 0.8974, 0.875, 0.8974, 0.875, 0.8224, 0.8125, 0.8224, 0.8125, 0.8974, 0.8438, 0.8974, 0.8438, 0.8224, 0.7188, 0.8224, 0.7188, 0.8974, 0.75, 0.8974, 0.75, 0.8224, 0.6875, 0.8224, 0.7188, 0.8974, 0.7188, 0.8224, 0.6562, 0.8224, 0.6562, 0.8974, 0.6875, 0.8974, 0.625, 0.8224, 0.6562, 0.8974, 0.6562, 0.8224, 0.5938, 0.8974, 0.5625, 0.8224, 0.5625, 0.8974, 0.5625, 0.8974, 0.5625, 0.8224, 0.5312, 0.8224, 0.5312, 0.8974, 0.5312, 0.8224, 0.5, 0.8224, 0.5, 0.8974, 0.4375, 0.8974, 0.4375, 0.8224, 0.4062, 0.8224, 0.4062, 0.8974, 0.3438, 0.8224, 0.3438, 0.8974, 0.375, 0.8974, 0.375, 0.8224, 0.2812, 0.8224, 0.2812, 0.8974, 0.3125, 0.8974, 0.3125, 0.8224, 0.1875, 0.8224, 0.1875, 0.8974, 0.2188, 0.8974, 0.2188, 0.8224, 0.125, 0.8224, 0.1562, 0.8974, 0.1562, 0.8224, 0.09375, 0.8224, 0.09375, 0.8974, 0.125, 0.8974, 0.09375, 0.8224, 0.0625, 0.8224, 0.09375, 0.8974, 0.0625, 0.8224, 0.03125, 0.8224, 0.03125, 0.8974, 0.0625, 0.8974, 0.2188, 0.8974, 0.125, 0.8974, 0.0, 0.0, 0.0, 0.0, 1.0, -8.515e-09, 1.0, -5.677e-09, 0.0, 0.0, 1.0, 0.7245, 1.0, 0.6495, 0.9688, 0.6495, 0.9688, 0.7245, 0.9688, 0.6495, 0.9375, 0.6495, 0.9375, 0.7245, 0.9688, 0.7245, 0.9375, 0.6495, 0.9062, 0.6495, 0.9062, 0.7245, 0.9375, 0.7245, 0.9062, 0.6495, 0.875, 0.6495, 0.875, 0.7245, 0.9062, 0.7245, 0.8438, 0.6495, 0.8438, 0.7245, 0.875, 0.7245, 0.875, 0.6495, 0.8125, 0.6495, 0.8125, 0.7245, 0.8438, 0.7245, 0.8438, 0.6495, 0.7812, 0.6495, 0.7812, 0.7245, 0.8125, 0.7245, 0.8125, 0.6495, 0.75, 0.6495, 0.75, 0.7245, 0.7812, 0.7245, 0.7812, 0.6495, 0.7188, 0.6495, 0.7188, 0.7245, 0.75, 0.7245, 0.75, 0.6495, 0.6875, 0.6495, 0.6875, 0.7245, 0.7188, 0.7245, 0.7188, 0.6495, 0.6875, 0.7245, 0.6875, 0.6495, 0.6562, 0.6495, 0.6562, 0.7245, 0.625, 0.6495, 0.625, 0.7245, 0.6562, 0.7245, 0.6562, 0.6495, 0.625, 0.7245, 0.625, 0.6495, 0.5938, 0.6495, 0.5938, 0.7245, 0.5938, 0.7245, 0.5938, 0.6495, 0.5625, 0.6495, 0.5625, 0.7245, 0.5625, 0.7245, 0.5625, 0.6495, 0.5312, 0.6495, 0.5312, 0.7245, 0.5312, 0.7245, 0.5312, 0.6495, 0.5, 0.6495, 0.5, 0.7245, 0.4688, 0.6495, 0.4688, 0.7245, 0.5, 0.7245, 0.5, 0.6495, 0.4688, 0.7245, 0.4688, 0.6495, 0.4375, 0.6495, 0.4375, 0.7245, 0.4375, 0.7245, 0.4375, 0.6495, 0.4062, 0.6495, 0.4062, 0.7245, 0.375, 0.6495, 0.375, 0.7245, 0.4062, 0.7245, 0.4062, 0.6495, 0.3438, 0.6495, 0.3438, 0.7245, 0.375, 0.7245, 0.375, 0.6495, 0.3125, 0.6495, 0.3125, 0.7245, 0.3438, 0.7245, 0.3438, 0.6495, 0.2812, 0.6495, 0.2812, 0.7245, 0.3125, 0.7245, 0.3125, 0.6495, 0.25, 0.6495, 0.25, 0.7245, 0.2812, 0.7245, 0.2812, 0.6495, 0.2188, 0.6495, 0.2188, 0.7245, 0.25, 0.7245, 0.25, 0.6495, 0.1875, 0.6495, 0.1875, 0.7245, 0.2188, 0.7245, 0.2188, 0.6495, 0.1562, 0.6495, 0.1562, 0.7245, 0.1875, 0.7245, 0.1875, 0.6495, 0.125, 0.6495, 0.125, 0.7245, 0.1562, 0.7245, 0.1562, 0.6495, 0.125, 0.6495, 0.09375, 0.6495, 0.09375, 0.7245, 0.125, 0.7245, 0.09375, 0.6495, 0.0625, 0.6495, 0.0625, 0.7245, 0.09375, 0.7245, 0.0625, 0.6495, 0.03125, 0.6495, 0.03125, 0.7245, 0.0625, 0.7245, 0.03125, 0.6495, 0.0, 0.6495, 0.0, 0.7245, 0.03125, 0.7245, 0.1875, 0.6495, 0.2188, 0.6495, 0.0, 0.0, 0.25, 0.6495, 0.0, 1.0, 0.0, 0.0, 0.2188, 0.6495, 0.0, 0.0, 0.0, 0.0, 0.0, 0.0, 0.0, 0.0, 0.0, 0.0, 1.0, 1.0, 1.0, -5.677e-09, 1.0, -5.677e-09, 0.0, 0.0, 0.0, 0.0, 0.0, 0.0, 0.0, 0.0, 0.0, 0.0, 0.0, 0.0, 0.0, 0.0, 0.0, 0.0, 0.03125, 0.8224, 0.0625, 0.8224, 0.0, 0.0, 0.0, 0.0, 0.0, 0.0, 0.0, 0.0, 0.0, 0.0, 0.0, 0.0, 0.0, 0.0, 0.0, 0.0, 0.0, 0.0, 0.0, 0.0, 0.0, 0.0, 0.0, 0.0, 0.0, 0.0, 0.0, 0.0, 0.0, 0.0, 0.0, 0.0, 0.0, 0.0, 0.0, 0.0, 0.0, 0.0, 0.0, 0.0, 0.0, 0.0, 0.0, 0.0, 0.0, 0.0, 0.0, 0.0, 0.0, 0.0, 0.0, 0.0, 0.0, 0.0, 0.03125, 0.8224, 0.0, 0.0, 0.0, 0.0, 1.0, -5.677e-09, 0.0, 0.0, 0.0, 0.0, 0.0, 0.0, 0.0, 0.0, 1.0, -5.677e-09, 1.0, -5.677e-09, 0.0, 0.0, 0.0, 0.0, 1.0, -1.987e-08, 0.0, 0.0, 1.0, -1.987e-08, 0.0, 0.0, 0.0, 0.0, 1.0, -8.515e-09, 1.0, -5.677e-09, 0.0, 0.0, 1.0, -5.677e-09, 1.0, -5.677e-09, 0.0, 0.0, 1.0, -5.677e-09, 1.0, -5.677e-09, 1.0, -8.515e-09, 0.0, 0.0, 0.0, 0.0, 0.0, 0.0, 0.0, 0.0, 0.0, 0.0, 0.0, 0.0, 0.0, 0.0, 0.0, 0.0, 0.0, 0.0, 0.0, 0.0, 0.0, 0.0, 0.0, 0.0, 0.0, 0.0, 0.0, 0.0, 0.3125, 0.8974, 0.0, 0.0, 0.4375, 0.8974, 0.4062, 0.8974, 0.4062, 0.8974, 0.3125, 0.8974, 0.0, 0.0, 0.0, 0.0, 0.0, 0.0, 0.5, 0.8974, 0.5312, 0.8974, 0.5312, 0.8974, 0.0, 0.0, 0.5938, 0.8974, 0.6875, 0.8974, 0.5938, 0.8974, 0.0, 0.0, 0.75, 0.8974, 0.6875, 0.8974, 0.0, 0.0, 0.0, 0.0, 0.0, 0.0, 0.8125, 0.8974, 0.8438, 0.8974, 0.8438, 0.8974, 0.0, 0.0, 0.875, 0.8974, 0.9688, 0.8974, 0.875, 0.8974, 0.0, 0.0, 0.9688, 0.8974, 0.0, 0.0, 0.0, 0.0, 1.0, 0.8974, 1.0, 0.8974, 0.0, 0.0, 0.0625, 0.8974, 0.0625, 0.8974, 0.0, 0.0, 0.125, 0.8974, 0.0, 0.0, 0.0, 0.0, 0.0, 0.0, 0.0, 0.0, 0.0, 0.0, 0.0, 0.0, 0.0, 0.0, 0.0, 0.0, 0.0, 0.0, 0.0, 0.0, 0.0, 0.0, 0.0, 0.0, 0.0, 0.0, 0.0, 0.0, 0.0, 0.0, 0.0, 0.0, 0.0, 0.0, 0.0, 0.0, 0.0, 0.0, 0.0, 0.0, 0.0, 0.0, 0.0, 0.0, 0.0, 0.0, 0.0, 0.0, 0.0, 0.0, 0.1875, 0.6495, 0.0, 0.0, 0.1562, 0.6495, 0.125, 0.6495, 0.1562, 0.6495, 0.0, 0.0, 0.0, 0.0, 0.0, 1.0, 0.0, 0.0, 0.0, 0.0, 0.2812, 0.6495, 0.0, 1.0, 0.25, 0.6495, 0.2812, 0.6495, 0.3125, 0.6495, 0.0, 1.0, 0.3125, 0.6495, 0.3438, 0.6495, 0.0, 1.0, 0.3438, 0.6495, 0.375, 0.6495, 0.0, 1.0, 0.375, 0.6495, 0.4062, 0.6495, 0.0, 1.0, 0.4062, 0.6495, 0.4375, 0.6495, 0.0, 1.0, 0.4375, 0.6495, 0.4688, 0.6495, 0.0, 1.0, 0.4688, 0.6495, 0.5, 0.6495, 0.0, 1.0, 0.5312, 0.6495, 0.0, 0.0, 0.0, 1.0, 0.5, 0.6495, 0.5312, 0.6495, 0.5625, 0.6495, 0.0, 0.0, 0.5625, 0.6495, 0.5938, 0.6495, 0.0, 0.0, 0.5938, 0.6495, 0.625, 0.6495, 0.0, 0.0, 0.625, 0.6495, 0.6562, 0.6495, 0.0, 0.0, 0.6562, 0.6495, 0.6875, 0.6495, 0.0, 0.0, 0.6875, 0.6495, 0.7188, 0.6495, 0.0, 0.0, 0.7188, 0.6495, 0.75, 0.6495, 0.0, 0.0, 0.75, 0.6495, 0.7812, 0.6495, 0.0, 0.0, 0.0, 0.0, 0.0, 0.0, 0.8125, 0.6495, 0.7812, 0.6495, 0.8125, 0.6495, 0.8438, 0.6495, 0.0, 0.0, 0.8438, 0.6495, 0.875, 0.6495, 0.0, 0.0, 0.875, 0.6495, 0.9062, 0.6495, 0.0, 0.0, 0.9062, 0.6495, 0.9375, 0.6495, 0.0, 0.0, 0.9375, 0.6495, 0.9688, 0.6495, 0.0, 0.0, 0.9688, 0.6495, 1.0, 0.6495, 0.0, 0.0, 0.0, 0.0, 1.0, 0.6495, 0.03125, 0.6495, 0.0, 0.0, 0.0, 0.0, 0.0, 0.0, 0.0, 0.0, 0.0, 0.0, 0.75, 0.7245, 0.0, 0.0, 0.75, 0.7245, 0.7188, 0.7245, 0.0, 0.0, 0.7188, 0.7245, 0.6875, 0.7245, 0.0, 0.0, 0.6875, 0.7245, 0.6562, 0.7245, 0.0, 0.0, 0.6562, 0.7245, 0.625, 0.7245, 0.0, 0.0, 0.625, 0.7245, 0.5938, 0.7245, 0.0, 0.0, 0.5938, 0.7245, 0.5625, 0.7245, 0.0, 0.0, 0.5625, 0.7245, 0.5312, 0.7245, 0.0, 0.0, 0.0, 0.0, 0.5312, 0.7245, 0.5, 0.7245, 0.0, 0.0, 0.5, 0.7245, 0.4688, 0.7245, 0.0, 0.0, 0.4688, 0.7245, 0.4375, 0.7245, 0.0, 0.0, 0.4375, 0.7245, 0.4062, 0.7245, 0.0, 0.0, 0.4062, 0.7245, 0.375, 0.7245, 0.0, 0.0, 0.375, 0.7245, 0.3438, 0.7245, 0.0, 0.0, 0.3438, 0.7245, 0.3125, 0.7245, 0.0, 0.0, 0.3125, 0.7245, 0.2812, 0.7245, 0.0, 0.0, 0.2812, 0.7245, 0.25, 0.7245, 0.0, 0.0, 0.25, 0.7245, 0.2188, 0.7245, 0.0, 0.0, 0.0, 0.0, 0.2188, 0.7245, 0.1875, 0.7245, 0.0, 0.0, 0.1875, 0.7245, 0.1562, 0.7245, 0.0, 0.0, 0.1562, 0.7245, 0.125, 0.7245, 0.0, 0.0, 0.125, 0.7245, 0.09375, 0.7245, 0.0, 0.0, 0.09375, 0.7245, 0.0625, 0.7245, 0.0, 0.0, 0.0625, 0.7245, 0.03125, 0.7245, 0.0, 0.0, 0.0, 0.0, 0.03125, 0.7245, 0.0, 0.7245, 1.0, 1.0, 0.0, 0.7245, 0.9688, 0.7245, 1.0, 1.0, 0.9688, 0.7245, 0.9375, 0.7245, 1.0, 1.0, 0.9375, 0.7245, 0.9062, 0.7245, 1.0, 1.0, 0.9062, 0.7245, 0.875, 0.7245, 1.0, 1.0, 0.875, 0.7245, 0.8438, 0.7245, 1.0, 1.0, 0.8438, 0.7245, 0.8125, 0.7245, 1.0, 1.0, 0.8125, 0.7245, 0.0, 0.0, 1.0, 1.0, 0.0, 0.0, 0.0, 0.0, 0.0, 0.0, 0.0, 0.0, 0.0, 0.0, 0.0, 0.0, 0.0, 0.0, 0.0, 0.0, 0.0, 0.0, 0.0, 0.0, 0.0, 0.0, 0.0, 0.0, 0.0, 0.0, 0.0, 0.0, 0.0, 0.0, 0.0, 0.0, 0.0, 0.0, 0.0, 0.0, 0.0, 0.0, 0.0, 0.0, 0.0, 0.0, 0.0, 0.0, 0.0, 0.0, 0.0, 0.0, 0.0, 0.0, 0.0, 0.0, 0.0, 0.0, 0.0, 0.0, 0.0, 0.0, 0.2812, 0.8224, 0.0, 0.0, 0.0, 0.0, 0.1875, 0.8224, 0.2812, 0.8224, 0.0, 0.0, 0.125, 0.8224, 0.1875, 0.8224, 0.0, 0.0, 0.9375, 0.8224, 0.03125, 0.8224, 0.0, 0.0, 0.0625, 0.8224, 0.125, 0.8224, 0.0, 0.0, 0.9375, 0.8224, 0.0, 0.0, 0.8438, 0.8224, 0.0, 0.0, 0.8125, 0.8224, 0.8438, 0.8224, 0.0, 0.0, 0.8125, 0.8224, 0.0, 0.0, 0.7188, 0.8224, 0.6875, 0.8224, 0.7188, 0.8224, 0.0, 0.0, 0.625, 0.8224, 0.6875, 0.8224, 0.0, 0.0, 0.5312, 0.8224, 0.625, 0.8224, 0.0, 0.0, 0.0, 0.0, 0.5, 0.8224, 0.5312, 0.8224, 0.0, 0.0, 0.5, 0.8224, 0.0, 0.0, 0.4062, 0.8224, 0.0, 0.0, 0.4062, 0.8224, 0.0, 0.0])
me_plane_020.use_remesh_fix_poles = True
me_plane_020.use_remesh_preserve_attributes = False
me_plane_020.use_mirror_vertex_groups = False
me_plane_020.update()

# ---- objects
ob_bottom_001 = bpy.data.objects.new('bottom.001', me_plane_019)
ob_button_bracket_004 = bpy.data.objects.new('Button Bracket.004', me_plane_021)
ob_top_001 = bpy.data.objects.new('top.001', me_plane_020)
ob_sun = bpy.data.objects.new('Sun', light_sun)
ob_camera = bpy.data.objects.new('Camera', cam_camera_001)

# ---- transforms, parenting, visibility, modifiers, constraints
ob_bottom_001.location = (-0.008792, 0.01294, 0.0)
ob_bottom_001.scale = (1.0, 1.0, 1.0)
ob_bottom_001.lineart.crease_threshold = 0.0
ob_button_bracket_004.location = (0.009971, -0.02956, 0.0465)
ob_button_bracket_004.rotation_euler = (3.142, -0.0, 0.0)
ob_button_bracket_004.scale = (0.004, 0.0015, 1.0)
ob_button_bracket_004.lineart.crease_threshold = 0.0
ob_top_001.location = (-0.008792, 0.01294, 3.842e-08)
ob_top_001.rotation_euler = (0.0, 6.283, 0.0)
ob_top_001.scale = (1.0, 1.0, 1.0)
ob_top_001.lineart.crease_threshold = 0.0
ob_sun.location = (-0.7337, -0.6611, 0.5399)
ob_sun.lineart.crease_threshold = 0.0
ob_camera.location = (-0.377, -0.3174, 0.2928)
ob_camera.rotation_euler = (1.085, 0.002637, -0.8335)
ob_camera.lineart.crease_threshold = 0.0

# ---- collection membership
scene.collection.objects.link(ob_bottom_001)
scene.collection.objects.link(ob_button_bracket_004)
scene.collection.objects.link(ob_top_001)
scene.collection.objects.link(ob_sun)
scene.collection.objects.link(ob_camera)

# ---- scene / render settings (as saved in the file)
scene.camera = ob_camera
scene.frame_start = 1; scene.frame_end = 250; scene.frame_set(1)
scene.render.engine = 'BLENDER_EEVEE_NEXT'
scene.render.film_transparent = True
scene.cycles.use_denoising = False
scene.cycles.samples = 128
scene.cycles.sampling_pattern = 'TABULATED_SOBOL'
scene.cycles.use_adaptive_sampling = False
scene.cycles.use_light_tree = False
scene.view_settings.view_transform = 'Filmic'
bpy.context.view_layer.update()
